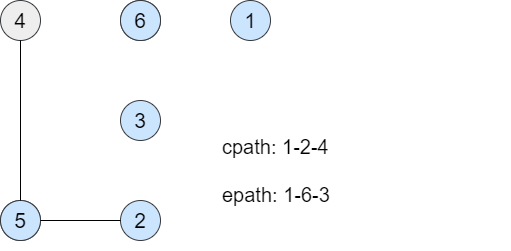

The diagram above was exported from draw.io. Its source (the exported page's mxGraphModel, read from the mxfile embedded in the PNG):
<mxGraphModel dx="1024" dy="476" grid="1" gridSize="10" guides="1" tooltips="1" connect="1" arrows="1" fold="1" page="1" pageScale="1" pageWidth="850" pageHeight="1100" math="0" shadow="0">
  <root>
    <mxCell id="0" />
    <mxCell id="1" parent="0" />
    <mxCell id="skEgt7l3lJQDqvJl2vQ9-23" value="&lt;font style=&quot;font-size: 21px&quot;&gt;6&lt;/font&gt;" style="ellipse;whiteSpace=wrap;html=1;aspect=fixed;fillColor=#ffff88;strokeColor=#36393d;" vertex="1" parent="1">
      <mxGeometry x="440" y="160" width="40" height="40" as="geometry" />
    </mxCell>
    <mxCell id="skEgt7l3lJQDqvJl2vQ9-24" value="&lt;font style=&quot;font-size: 21px&quot;&gt;2&lt;/font&gt;" style="ellipse;whiteSpace=wrap;html=1;aspect=fixed;fillColor=#ffff88;strokeColor=#36393d;" vertex="1" parent="1">
      <mxGeometry x="320" y="360" width="40" height="40" as="geometry" />
    </mxCell>
    <mxCell id="skEgt7l3lJQDqvJl2vQ9-43" value="&lt;font style=&quot;font-size: 21px&quot;&gt;6&lt;/font&gt;" style="ellipse;whiteSpace=wrap;html=1;aspect=fixed;fillColor=#cce5ff;strokeColor=#36393d;" vertex="1" parent="1">
      <mxGeometry x="440" y="160" width="40" height="40" as="geometry" />
    </mxCell>
    <mxCell id="skEgt7l3lJQDqvJl2vQ9-45" value="&lt;font style=&quot;font-size: 21px&quot;&gt;5&lt;/font&gt;" style="ellipse;whiteSpace=wrap;html=1;aspect=fixed;fillColor=#cce5ff;strokeColor=#36393d;" vertex="1" parent="1">
      <mxGeometry x="320" y="360" width="40" height="40" as="geometry" />
    </mxCell>
    <mxCell id="skEgt7l3lJQDqvJl2vQ9-46" value="&lt;font style=&quot;font-size: 21px&quot;&gt;3&lt;/font&gt;" style="ellipse;whiteSpace=wrap;html=1;aspect=fixed;fillColor=#cce5ff;strokeColor=#36393d;" vertex="1" parent="1">
      <mxGeometry x="440" y="260" width="40" height="40" as="geometry" />
    </mxCell>
    <mxCell id="skEgt7l3lJQDqvJl2vQ9-47" value="&lt;font style=&quot;font-size: 21px&quot;&gt;2&lt;/font&gt;" style="ellipse;whiteSpace=wrap;html=1;aspect=fixed;fillColor=#cce5ff;strokeColor=#36393d;" vertex="1" parent="1">
      <mxGeometry x="440" y="360" width="40" height="40" as="geometry" />
    </mxCell>
    <mxCell id="skEgt7l3lJQDqvJl2vQ9-48" value="&lt;font style=&quot;font-size: 21px&quot;&gt;1&lt;/font&gt;" style="ellipse;whiteSpace=wrap;html=1;aspect=fixed;fillColor=#cce5ff;strokeColor=#36393d;" vertex="1" parent="1">
      <mxGeometry x="550" y="160" width="40" height="40" as="geometry" />
    </mxCell>
    <mxCell id="skEgt7l3lJQDqvJl2vQ9-54" value="" style="endArrow=none;html=1;entryX=1;entryY=0.5;entryDx=0;entryDy=0;exitX=0;exitY=0.5;exitDx=0;exitDy=0;" edge="1" parent="1" source="skEgt7l3lJQDqvJl2vQ9-47" target="skEgt7l3lJQDqvJl2vQ9-45">
      <mxGeometry width="50" height="50" relative="1" as="geometry">
        <mxPoint x="350" y="210" as="sourcePoint" />
        <mxPoint x="350" y="370" as="targetPoint" />
      </mxGeometry>
    </mxCell>
    <mxCell id="skEgt7l3lJQDqvJl2vQ9-55" value="&lt;font style=&quot;font-size: 21px&quot;&gt;4&lt;/font&gt;" style="ellipse;whiteSpace=wrap;html=1;aspect=fixed;fillColor=#eeeeee;strokeColor=#36393d;" vertex="1" parent="1">
      <mxGeometry x="320" y="160" width="40" height="40" as="geometry" />
    </mxCell>
    <mxCell id="skEgt7l3lJQDqvJl2vQ9-57" value="" style="endArrow=none;html=1;exitX=0.5;exitY=1;exitDx=0;exitDy=0;" edge="1" parent="1" source="skEgt7l3lJQDqvJl2vQ9-55">
      <mxGeometry width="50" height="50" relative="1" as="geometry">
        <mxPoint x="350" y="210" as="sourcePoint" />
        <mxPoint x="340" y="360" as="targetPoint" />
      </mxGeometry>
    </mxCell>
    <mxCell id="skEgt7l3lJQDqvJl2vQ9-66" value="&lt;font style=&quot;font-size: 20px&quot;&gt;cpath: 1-2-4&lt;br&gt;&lt;br&gt;epath: 1-6-3&lt;/font&gt;" style="text;html=1;strokeColor=none;fillColor=none;align=left;verticalAlign=middle;whiteSpace=wrap;rounded=0;" vertex="1" parent="1">
      <mxGeometry x="540" y="250" width="290" height="160" as="geometry" />
    </mxCell>
  </root>
</mxGraphModel>